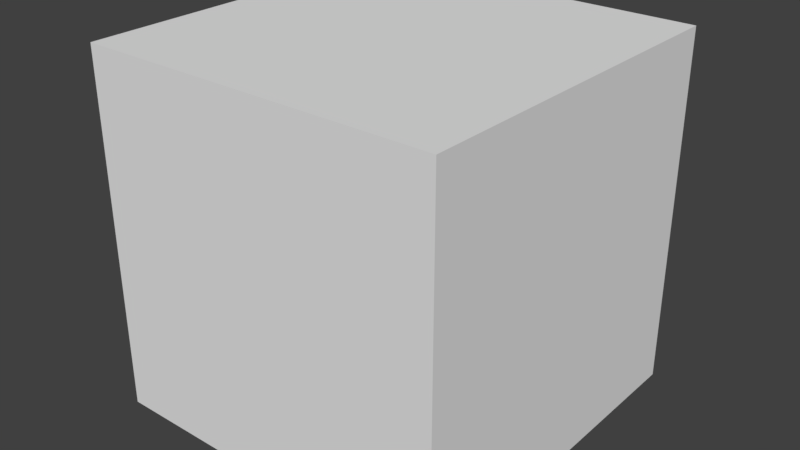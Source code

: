 # Source: CameraAnim.blend  (saved by Blender 2.79.0; exported with 4.5.12 LTS)
import bpy
from mathutils import Matrix  # noqa: F401  (used for matrix-valued properties, if any)

bpy.ops.wm.read_factory_settings(use_empty=True)
scene = bpy.context.scene
scene.name = 'Scene'

# ---- collections
col_collection_1 = bpy.data.collections.new('Collection 1'); scene.collection.children.link(col_collection_1)

# ---- materials (node trees are filled in below, after node groups)
mat_material = bpy.data.materials.new('Material')
mat_material.alpha_threshold = 0.0
mat_material.roughness = 0.5
mat_material.line_color = (0.0, 0.0, 0.0, 1.0)

# ---- material node trees

# ---- world
world_world = bpy.data.worlds.new('World'); scene.world = world_world
world_world.color = (0.05088, 0.05088, 0.05088)
world_world.use_sun_shadow = False
world_world.sun_shadow_jitter_overblur = 0.0
world_world.cycles.sampling_method = 'MANUAL'

# ---- meshes
me_cube = bpy.data.meshes.new('Cube')
me_cube.from_pydata([(1.0, 1.0, -1.0), (1.0, -1.0, -1.0), (-1.0, -1.0, -1.0), (-1.0, 1.0, -1.0), (1.0, 1.0, 1.0), (1.0, -1.0, 1.0), (-1.0, -1.0, 1.0), (-1.0, 1.0, 1.0)], [], [(0, 1, 2, 3), (4, 7, 6, 5), (0, 4, 5, 1), (1, 5, 6, 2), (2, 6, 7, 3), (4, 0, 3, 7)])
me_cube.materials.append(mat_material)
me_cube.use_remesh_preserve_volume = False
me_cube.use_remesh_preserve_attributes = False
me_cube.use_mirror_vertex_groups = False
me_cube.update()
arm_armature = bpy.data.armatures.new('Armature')  # bones are not reproduced

# ---- objects
ob_cube_armature = bpy.data.objects.new('Cube_Armature', arm_armature)
ob_camera_cube = bpy.data.objects.new('camera_cube', me_cube)

# ---- transforms, parenting, visibility, modifiers, constraints
ob_cube_armature.location = (0.0, 0.0, 0.0)
ob_cube_armature.show_in_front = True
ob_cube_armature.lineart.crease_threshold = 0.0
ob_camera_cube.parent = ob_cube_armature
ob_camera_cube.location = (0.0, 0.0, 0.0)
ob_camera_cube.scale = (0.5, 0.5, 0.5)
ob_camera_cube.lock_rotations_4d = False
ob_camera_cube.empty_display_type = 'ARROWS'
ob_camera_cube.lineart.crease_threshold = 0.0
_vg = ob_camera_cube.vertex_groups.new(name='camera_bone')
_vg.add([0, 1, 2, 3, 4, 5, 6, 7], 1.0, 'REPLACE')
_m = ob_camera_cube.modifiers.new('Armature', 'ARMATURE')
_m.object = ob_cube_armature

# ---- collection membership
col_collection_1.objects.link(ob_cube_armature)
col_collection_1.objects.link(ob_camera_cube)

# ---- scene / render settings (as saved in the file)
scene.frame_start = 1; scene.frame_end = 250; scene.frame_set(1)
scene.render.engine = 'CYCLES'
scene.render.resolution_percentage = 50
scene.render.fps = 30
scene.render.dither_intensity = 0.0
scene.cycles.use_denoising = False
scene.cycles.samples = 128
scene.cycles.sampling_pattern = 'TABULATED_SOBOL'
scene.cycles.use_adaptive_sampling = False
scene.cycles.use_light_tree = False
scene.cycles.blur_glossy = 0.0
scene.cycles.max_bounces = 7
scene.cycles.sample_clamp_indirect = 0.0
scene.view_settings.view_transform = 'Standard'
bpy.context.view_layer.update()

# ---- added for rendering (the .blend has no active camera and no usable light): camera, sun
cam_auto = bpy.data.cameras.new('AutoCamera')
cam_auto.lens = 50.0
cam_auto.sensor_width = 36.0
cam_auto.clip_end = 1000.0
ob_auto_camera = bpy.data.objects.new('AutoCamera', cam_auto)
scene.collection.objects.link(ob_auto_camera)
ob_auto_camera.location = (1.60254, -1.92304, 1.28203)
ob_auto_camera.rotation_euler = (1.09748, -7.21219e-08, 0.694738)
scene.camera = ob_auto_camera
light_auto_sun = bpy.data.lights.new('AutoSun', 'SUN')
light_auto_sun.energy = 3.0
light_auto_sun.angle = 0.0523599
ob_auto_sun = bpy.data.objects.new('AutoSun', light_auto_sun)
scene.collection.objects.link(ob_auto_sun)
ob_auto_sun.rotation_euler = (0.872665, 0.174533, 0.523599)
bpy.context.view_layer.update()
